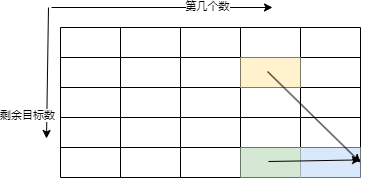

The diagram above was exported from draw.io. Its source (the exported page's mxGraphModel, read from the mxfile embedded in the PNG):
<mxGraphModel dx="815" dy="449" grid="0" gridSize="10" guides="1" tooltips="1" connect="1" arrows="1" fold="1" page="1" pageScale="1" pageWidth="827" pageHeight="1169" background="#ffffff" math="0" shadow="0">
  <root>
    <mxCell id="0" />
    <mxCell id="1" parent="0" />
    <mxCell id="J94IyLiUzC6pywla45oi-2" value="" style="shape=table;startSize=0;container=1;collapsible=0;childLayout=tableLayout;" vertex="1" parent="1">
      <mxGeometry x="262" y="304" width="300" height="150" as="geometry" />
    </mxCell>
    <mxCell id="J94IyLiUzC6pywla45oi-3" value="" style="shape=tableRow;horizontal=0;startSize=0;swimlaneHead=0;swimlaneBody=0;strokeColor=inherit;top=0;left=0;bottom=0;right=0;collapsible=0;dropTarget=0;fillColor=none;points=[[0,0.5],[1,0.5]];portConstraint=eastwest;" vertex="1" parent="J94IyLiUzC6pywla45oi-2">
      <mxGeometry width="300" height="30" as="geometry" />
    </mxCell>
    <mxCell id="J94IyLiUzC6pywla45oi-4" value="" style="shape=partialRectangle;html=1;whiteSpace=wrap;connectable=0;strokeColor=inherit;overflow=hidden;fillColor=none;top=0;left=0;bottom=0;right=0;pointerEvents=1;" vertex="1" parent="J94IyLiUzC6pywla45oi-3">
      <mxGeometry width="60" height="30" as="geometry">
        <mxRectangle width="60" height="30" as="alternateBounds" />
      </mxGeometry>
    </mxCell>
    <mxCell id="J94IyLiUzC6pywla45oi-5" value="" style="shape=partialRectangle;html=1;whiteSpace=wrap;connectable=0;strokeColor=inherit;overflow=hidden;fillColor=none;top=0;left=0;bottom=0;right=0;pointerEvents=1;" vertex="1" parent="J94IyLiUzC6pywla45oi-3">
      <mxGeometry x="60" width="60" height="30" as="geometry">
        <mxRectangle width="60" height="30" as="alternateBounds" />
      </mxGeometry>
    </mxCell>
    <mxCell id="J94IyLiUzC6pywla45oi-6" value="" style="shape=partialRectangle;html=1;whiteSpace=wrap;connectable=0;strokeColor=inherit;overflow=hidden;fillColor=none;top=0;left=0;bottom=0;right=0;pointerEvents=1;" vertex="1" parent="J94IyLiUzC6pywla45oi-3">
      <mxGeometry x="120" width="60" height="30" as="geometry">
        <mxRectangle width="60" height="30" as="alternateBounds" />
      </mxGeometry>
    </mxCell>
    <mxCell id="J94IyLiUzC6pywla45oi-7" value="" style="shape=partialRectangle;html=1;whiteSpace=wrap;connectable=0;strokeColor=inherit;overflow=hidden;fillColor=none;top=0;left=0;bottom=0;right=0;pointerEvents=1;" vertex="1" parent="J94IyLiUzC6pywla45oi-3">
      <mxGeometry x="180" width="60" height="30" as="geometry">
        <mxRectangle width="60" height="30" as="alternateBounds" />
      </mxGeometry>
    </mxCell>
    <mxCell id="J94IyLiUzC6pywla45oi-8" value="" style="shape=partialRectangle;html=1;whiteSpace=wrap;connectable=0;strokeColor=inherit;overflow=hidden;fillColor=none;top=0;left=0;bottom=0;right=0;pointerEvents=1;" vertex="1" parent="J94IyLiUzC6pywla45oi-3">
      <mxGeometry x="240" width="60" height="30" as="geometry">
        <mxRectangle width="60" height="30" as="alternateBounds" />
      </mxGeometry>
    </mxCell>
    <mxCell id="J94IyLiUzC6pywla45oi-9" value="" style="shape=tableRow;horizontal=0;startSize=0;swimlaneHead=0;swimlaneBody=0;strokeColor=inherit;top=0;left=0;bottom=0;right=0;collapsible=0;dropTarget=0;fillColor=none;points=[[0,0.5],[1,0.5]];portConstraint=eastwest;" vertex="1" parent="J94IyLiUzC6pywla45oi-2">
      <mxGeometry y="30" width="300" height="30" as="geometry" />
    </mxCell>
    <mxCell id="J94IyLiUzC6pywla45oi-10" value="" style="shape=partialRectangle;html=1;whiteSpace=wrap;connectable=0;strokeColor=inherit;overflow=hidden;fillColor=none;top=0;left=0;bottom=0;right=0;pointerEvents=1;" vertex="1" parent="J94IyLiUzC6pywla45oi-9">
      <mxGeometry width="60" height="30" as="geometry">
        <mxRectangle width="60" height="30" as="alternateBounds" />
      </mxGeometry>
    </mxCell>
    <mxCell id="J94IyLiUzC6pywla45oi-11" value="" style="shape=partialRectangle;html=1;whiteSpace=wrap;connectable=0;strokeColor=inherit;overflow=hidden;fillColor=none;top=0;left=0;bottom=0;right=0;pointerEvents=1;" vertex="1" parent="J94IyLiUzC6pywla45oi-9">
      <mxGeometry x="60" width="60" height="30" as="geometry">
        <mxRectangle width="60" height="30" as="alternateBounds" />
      </mxGeometry>
    </mxCell>
    <mxCell id="J94IyLiUzC6pywla45oi-12" value="" style="shape=partialRectangle;html=1;whiteSpace=wrap;connectable=0;strokeColor=inherit;overflow=hidden;fillColor=none;top=0;left=0;bottom=0;right=0;pointerEvents=1;" vertex="1" parent="J94IyLiUzC6pywla45oi-9">
      <mxGeometry x="120" width="60" height="30" as="geometry">
        <mxRectangle width="60" height="30" as="alternateBounds" />
      </mxGeometry>
    </mxCell>
    <mxCell id="J94IyLiUzC6pywla45oi-13" value="" style="shape=partialRectangle;html=1;whiteSpace=wrap;connectable=0;strokeColor=#d6b656;overflow=hidden;fillColor=#fff2cc;top=0;left=0;bottom=0;right=0;pointerEvents=1;" vertex="1" parent="J94IyLiUzC6pywla45oi-9">
      <mxGeometry x="180" width="60" height="30" as="geometry">
        <mxRectangle width="60" height="30" as="alternateBounds" />
      </mxGeometry>
    </mxCell>
    <mxCell id="J94IyLiUzC6pywla45oi-14" value="" style="shape=partialRectangle;html=1;whiteSpace=wrap;connectable=0;strokeColor=inherit;overflow=hidden;fillColor=none;top=0;left=0;bottom=0;right=0;pointerEvents=1;" vertex="1" parent="J94IyLiUzC6pywla45oi-9">
      <mxGeometry x="240" width="60" height="30" as="geometry">
        <mxRectangle width="60" height="30" as="alternateBounds" />
      </mxGeometry>
    </mxCell>
    <mxCell id="J94IyLiUzC6pywla45oi-15" value="" style="shape=tableRow;horizontal=0;startSize=0;swimlaneHead=0;swimlaneBody=0;strokeColor=inherit;top=0;left=0;bottom=0;right=0;collapsible=0;dropTarget=0;fillColor=none;points=[[0,0.5],[1,0.5]];portConstraint=eastwest;" vertex="1" parent="J94IyLiUzC6pywla45oi-2">
      <mxGeometry y="60" width="300" height="30" as="geometry" />
    </mxCell>
    <mxCell id="J94IyLiUzC6pywla45oi-16" value="" style="shape=partialRectangle;html=1;whiteSpace=wrap;connectable=0;strokeColor=inherit;overflow=hidden;fillColor=none;top=0;left=0;bottom=0;right=0;pointerEvents=1;" vertex="1" parent="J94IyLiUzC6pywla45oi-15">
      <mxGeometry width="60" height="30" as="geometry">
        <mxRectangle width="60" height="30" as="alternateBounds" />
      </mxGeometry>
    </mxCell>
    <mxCell id="J94IyLiUzC6pywla45oi-17" value="" style="shape=partialRectangle;html=1;whiteSpace=wrap;connectable=0;strokeColor=inherit;overflow=hidden;fillColor=none;top=0;left=0;bottom=0;right=0;pointerEvents=1;" vertex="1" parent="J94IyLiUzC6pywla45oi-15">
      <mxGeometry x="60" width="60" height="30" as="geometry">
        <mxRectangle width="60" height="30" as="alternateBounds" />
      </mxGeometry>
    </mxCell>
    <mxCell id="J94IyLiUzC6pywla45oi-18" value="" style="shape=partialRectangle;html=1;whiteSpace=wrap;connectable=0;strokeColor=inherit;overflow=hidden;fillColor=none;top=0;left=0;bottom=0;right=0;pointerEvents=1;" vertex="1" parent="J94IyLiUzC6pywla45oi-15">
      <mxGeometry x="120" width="60" height="30" as="geometry">
        <mxRectangle width="60" height="30" as="alternateBounds" />
      </mxGeometry>
    </mxCell>
    <mxCell id="J94IyLiUzC6pywla45oi-19" value="" style="shape=partialRectangle;html=1;whiteSpace=wrap;connectable=0;strokeColor=inherit;overflow=hidden;fillColor=none;top=0;left=0;bottom=0;right=0;pointerEvents=1;" vertex="1" parent="J94IyLiUzC6pywla45oi-15">
      <mxGeometry x="180" width="60" height="30" as="geometry">
        <mxRectangle width="60" height="30" as="alternateBounds" />
      </mxGeometry>
    </mxCell>
    <mxCell id="J94IyLiUzC6pywla45oi-20" value="" style="shape=partialRectangle;html=1;whiteSpace=wrap;connectable=0;strokeColor=inherit;overflow=hidden;fillColor=none;top=0;left=0;bottom=0;right=0;pointerEvents=1;" vertex="1" parent="J94IyLiUzC6pywla45oi-15">
      <mxGeometry x="240" width="60" height="30" as="geometry">
        <mxRectangle width="60" height="30" as="alternateBounds" />
      </mxGeometry>
    </mxCell>
    <mxCell id="J94IyLiUzC6pywla45oi-21" value="" style="shape=tableRow;horizontal=0;startSize=0;swimlaneHead=0;swimlaneBody=0;strokeColor=inherit;top=0;left=0;bottom=0;right=0;collapsible=0;dropTarget=0;fillColor=none;points=[[0,0.5],[1,0.5]];portConstraint=eastwest;" vertex="1" parent="J94IyLiUzC6pywla45oi-2">
      <mxGeometry y="90" width="300" height="30" as="geometry" />
    </mxCell>
    <mxCell id="J94IyLiUzC6pywla45oi-22" value="" style="shape=partialRectangle;html=1;whiteSpace=wrap;connectable=0;strokeColor=inherit;overflow=hidden;fillColor=none;top=0;left=0;bottom=0;right=0;pointerEvents=1;" vertex="1" parent="J94IyLiUzC6pywla45oi-21">
      <mxGeometry width="60" height="30" as="geometry">
        <mxRectangle width="60" height="30" as="alternateBounds" />
      </mxGeometry>
    </mxCell>
    <mxCell id="J94IyLiUzC6pywla45oi-23" value="" style="shape=partialRectangle;html=1;whiteSpace=wrap;connectable=0;strokeColor=inherit;overflow=hidden;fillColor=none;top=0;left=0;bottom=0;right=0;pointerEvents=1;" vertex="1" parent="J94IyLiUzC6pywla45oi-21">
      <mxGeometry x="60" width="60" height="30" as="geometry">
        <mxRectangle width="60" height="30" as="alternateBounds" />
      </mxGeometry>
    </mxCell>
    <mxCell id="J94IyLiUzC6pywla45oi-24" value="" style="shape=partialRectangle;html=1;whiteSpace=wrap;connectable=0;strokeColor=inherit;overflow=hidden;fillColor=none;top=0;left=0;bottom=0;right=0;pointerEvents=1;" vertex="1" parent="J94IyLiUzC6pywla45oi-21">
      <mxGeometry x="120" width="60" height="30" as="geometry">
        <mxRectangle width="60" height="30" as="alternateBounds" />
      </mxGeometry>
    </mxCell>
    <mxCell id="J94IyLiUzC6pywla45oi-25" value="" style="shape=partialRectangle;html=1;whiteSpace=wrap;connectable=0;strokeColor=inherit;overflow=hidden;fillColor=none;top=0;left=0;bottom=0;right=0;pointerEvents=1;" vertex="1" parent="J94IyLiUzC6pywla45oi-21">
      <mxGeometry x="180" width="60" height="30" as="geometry">
        <mxRectangle width="60" height="30" as="alternateBounds" />
      </mxGeometry>
    </mxCell>
    <mxCell id="J94IyLiUzC6pywla45oi-26" value="" style="shape=partialRectangle;html=1;whiteSpace=wrap;connectable=0;strokeColor=inherit;overflow=hidden;fillColor=none;top=0;left=0;bottom=0;right=0;pointerEvents=1;" vertex="1" parent="J94IyLiUzC6pywla45oi-21">
      <mxGeometry x="240" width="60" height="30" as="geometry">
        <mxRectangle width="60" height="30" as="alternateBounds" />
      </mxGeometry>
    </mxCell>
    <mxCell id="J94IyLiUzC6pywla45oi-27" value="" style="shape=tableRow;horizontal=0;startSize=0;swimlaneHead=0;swimlaneBody=0;strokeColor=inherit;top=0;left=0;bottom=0;right=0;collapsible=0;dropTarget=0;fillColor=none;points=[[0,0.5],[1,0.5]];portConstraint=eastwest;" vertex="1" parent="J94IyLiUzC6pywla45oi-2">
      <mxGeometry y="120" width="300" height="30" as="geometry" />
    </mxCell>
    <mxCell id="J94IyLiUzC6pywla45oi-28" value="" style="shape=partialRectangle;html=1;whiteSpace=wrap;connectable=0;strokeColor=inherit;overflow=hidden;fillColor=none;top=0;left=0;bottom=0;right=0;pointerEvents=1;" vertex="1" parent="J94IyLiUzC6pywla45oi-27">
      <mxGeometry width="60" height="30" as="geometry">
        <mxRectangle width="60" height="30" as="alternateBounds" />
      </mxGeometry>
    </mxCell>
    <mxCell id="J94IyLiUzC6pywla45oi-29" value="" style="shape=partialRectangle;html=1;whiteSpace=wrap;connectable=0;strokeColor=inherit;overflow=hidden;fillColor=none;top=0;left=0;bottom=0;right=0;pointerEvents=1;" vertex="1" parent="J94IyLiUzC6pywla45oi-27">
      <mxGeometry x="60" width="60" height="30" as="geometry">
        <mxRectangle width="60" height="30" as="alternateBounds" />
      </mxGeometry>
    </mxCell>
    <mxCell id="J94IyLiUzC6pywla45oi-30" value="" style="shape=partialRectangle;html=1;whiteSpace=wrap;connectable=0;strokeColor=inherit;overflow=hidden;fillColor=none;top=0;left=0;bottom=0;right=0;pointerEvents=1;" vertex="1" parent="J94IyLiUzC6pywla45oi-27">
      <mxGeometry x="120" width="60" height="30" as="geometry">
        <mxRectangle width="60" height="30" as="alternateBounds" />
      </mxGeometry>
    </mxCell>
    <mxCell id="J94IyLiUzC6pywla45oi-31" value="" style="shape=partialRectangle;html=1;whiteSpace=wrap;connectable=0;strokeColor=#82b366;overflow=hidden;fillColor=#d5e8d4;top=0;left=0;bottom=0;right=0;pointerEvents=1;" vertex="1" parent="J94IyLiUzC6pywla45oi-27">
      <mxGeometry x="180" width="60" height="30" as="geometry">
        <mxRectangle width="60" height="30" as="alternateBounds" />
      </mxGeometry>
    </mxCell>
    <mxCell id="J94IyLiUzC6pywla45oi-32" value="" style="shape=partialRectangle;html=1;whiteSpace=wrap;connectable=0;strokeColor=#6c8ebf;overflow=hidden;fillColor=#dae8fc;top=0;left=0;bottom=0;right=0;pointerEvents=1;" vertex="1" parent="J94IyLiUzC6pywla45oi-27">
      <mxGeometry x="240" width="60" height="30" as="geometry">
        <mxRectangle width="60" height="30" as="alternateBounds" />
      </mxGeometry>
    </mxCell>
    <mxCell id="J94IyLiUzC6pywla45oi-33" value="" style="endArrow=classic;html=1;rounded=0;" edge="1" parent="1">
      <mxGeometry width="50" height="50" relative="1" as="geometry">
        <mxPoint x="253" y="284" as="sourcePoint" />
        <mxPoint x="474" y="284" as="targetPoint" />
      </mxGeometry>
    </mxCell>
    <mxCell id="J94IyLiUzC6pywla45oi-36" value="第几个数" style="edgeLabel;html=1;align=center;verticalAlign=middle;resizable=0;points=[];" vertex="1" connectable="0" parent="J94IyLiUzC6pywla45oi-33">
      <mxGeometry x="0.4118" y="1" relative="1" as="geometry">
        <mxPoint as="offset" />
      </mxGeometry>
    </mxCell>
    <mxCell id="J94IyLiUzC6pywla45oi-34" value="" style="endArrow=classic;html=1;rounded=0;" edge="1" parent="1">
      <mxGeometry width="50" height="50" relative="1" as="geometry">
        <mxPoint x="250" y="284" as="sourcePoint" />
        <mxPoint x="248" y="415" as="targetPoint" />
      </mxGeometry>
    </mxCell>
    <mxCell id="J94IyLiUzC6pywla45oi-35" value="剩余目标数" style="edgeLabel;html=1;align=center;verticalAlign=middle;resizable=0;points=[];" vertex="1" connectable="0" parent="J94IyLiUzC6pywla45oi-34">
      <mxGeometry x="0.6649" y="-3" relative="1" as="geometry">
        <mxPoint x="-17" y="-1" as="offset" />
      </mxGeometry>
    </mxCell>
    <mxCell id="J94IyLiUzC6pywla45oi-38" value="" style="endArrow=classic;html=1;rounded=0;" edge="1" parent="1" target="J94IyLiUzC6pywla45oi-27">
      <mxGeometry width="50" height="50" relative="1" as="geometry">
        <mxPoint x="470" y="438" as="sourcePoint" />
        <mxPoint x="562" y="396" as="targetPoint" />
      </mxGeometry>
    </mxCell>
    <mxCell id="J94IyLiUzC6pywla45oi-39" value="" style="endArrow=classic;html=1;rounded=0;entryX=1;entryY=0.5;entryDx=0;entryDy=0;" edge="1" parent="1" target="J94IyLiUzC6pywla45oi-27">
      <mxGeometry width="50" height="50" relative="1" as="geometry">
        <mxPoint x="469" y="348" as="sourcePoint" />
        <mxPoint x="519" y="298" as="targetPoint" />
      </mxGeometry>
    </mxCell>
  </root>
</mxGraphModel>